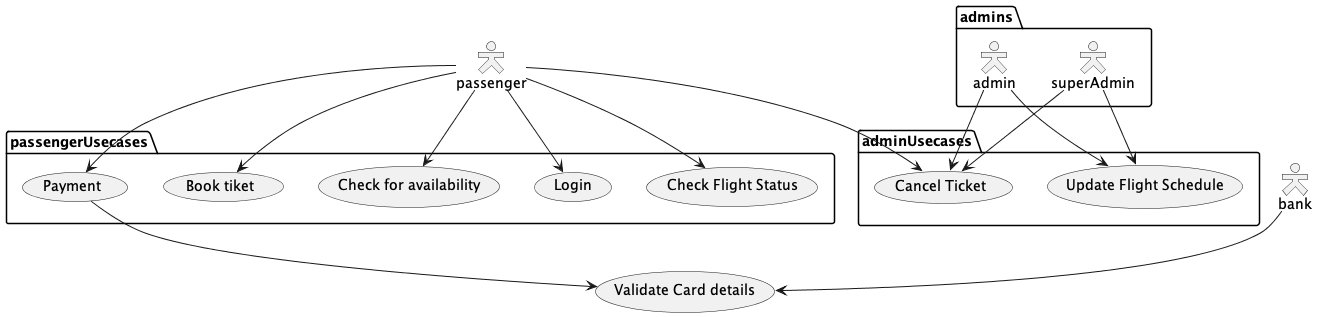

The diagram above was rendered by PlantUML. Its source (embedded in the PNG):
@startuml

skinparam actorStyle Hollow

actor passenger
actor bank

package admins {
	actor superAdmin
	actor admin
}

usecase "Validate Card details" as VCD

package passengerUsecases{
	usecase Login
	usecase "Check for availability" as CFA
	usecase "Book tiket" as BT
	usecase Payment
	usecase "Check Flight Status" as CFS
}

package adminUsecases{
	usecase "Update Flight Schedule" as UFS
	usecase "Cancel Ticket" as CT
}

passenger --> Login
passenger --> CFA
passenger --> BT
passenger --> Payment
passenger --> CT
passenger --> CFS

admin --> UFS
admin --> CT

superAdmin --> UFS
superAdmin --> CT

bank --> VCD

Payment --> VCD


@enduml